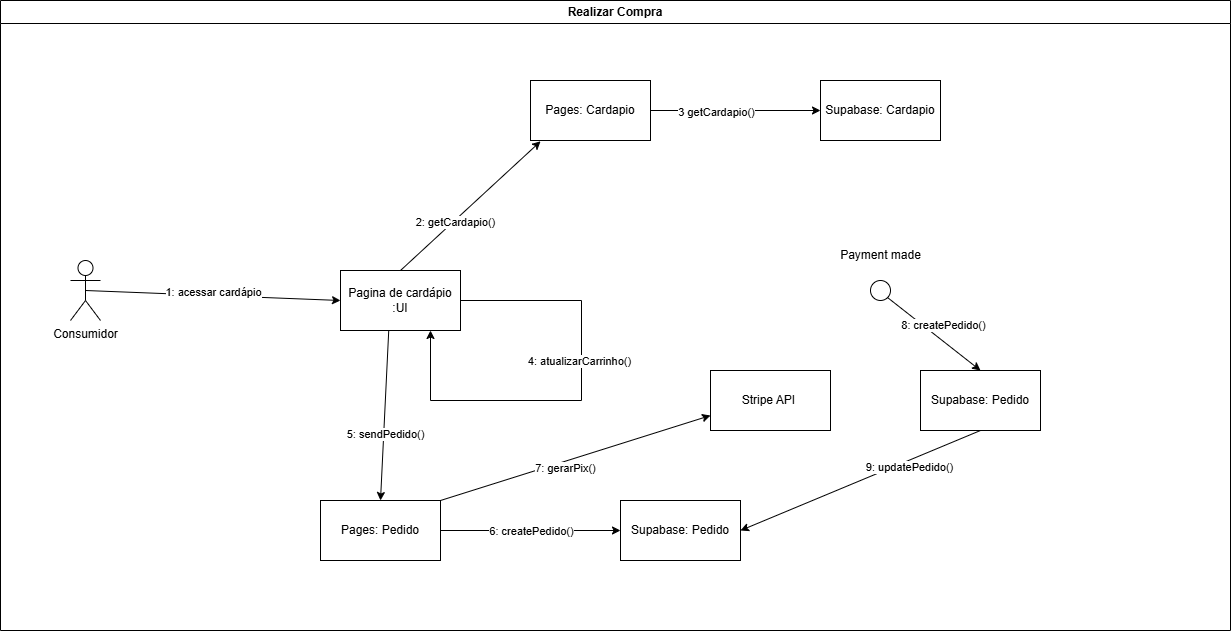

The diagram above was exported from draw.io. Its source (the exported page's mxGraphModel, read from the mxfile embedded in the PNG):
<mxGraphModel dx="2255" dy="777" grid="1" gridSize="10" guides="1" tooltips="1" connect="1" arrows="1" fold="1" page="1" pageScale="1" pageWidth="827" pageHeight="1169" math="0" shadow="0">
  <root>
    <mxCell id="0" />
    <mxCell id="1" parent="0" />
    <mxCell id="WYLUCqQG3yAHMhbKzzUw-1" value="Realizar Compra" style="swimlane;whiteSpace=wrap;html=1;" parent="1" vertex="1">
      <mxGeometry x="-610" y="70" width="1230" height="630" as="geometry" />
    </mxCell>
    <mxCell id="WYLUCqQG3yAHMhbKzzUw-2" value="Consumidor" style="shape=umlActor;verticalLabelPosition=bottom;verticalAlign=top;html=1;outlineConnect=0;" parent="WYLUCqQG3yAHMhbKzzUw-1" vertex="1">
      <mxGeometry x="70" y="260" width="30" height="60" as="geometry" />
    </mxCell>
    <mxCell id="WYLUCqQG3yAHMhbKzzUw-49" style="edgeStyle=orthogonalEdgeStyle;rounded=0;orthogonalLoop=1;jettySize=auto;html=1;entryX=0.75;entryY=1;entryDx=0;entryDy=0;" parent="WYLUCqQG3yAHMhbKzzUw-1" source="WYLUCqQG3yAHMhbKzzUw-3" target="WYLUCqQG3yAHMhbKzzUw-3" edge="1">
      <mxGeometry relative="1" as="geometry">
        <mxPoint x="580" y="400" as="targetPoint" />
        <Array as="points">
          <mxPoint x="581" y="300" />
          <mxPoint x="581" y="400" />
          <mxPoint x="430" y="400" />
        </Array>
      </mxGeometry>
    </mxCell>
    <mxCell id="WYLUCqQG3yAHMhbKzzUw-50" value="4: atualizarCarrinho()" style="edgeLabel;html=1;align=center;verticalAlign=middle;resizable=0;points=[];" parent="WYLUCqQG3yAHMhbKzzUw-49" connectable="0" vertex="1">
      <mxGeometry x="-0.364" y="-3" relative="1" as="geometry">
        <mxPoint y="40" as="offset" />
      </mxGeometry>
    </mxCell>
    <mxCell id="WYLUCqQG3yAHMhbKzzUw-3" value="Pagina de cardápio&lt;br&gt;:UI" style="rounded=0;whiteSpace=wrap;html=1;" parent="WYLUCqQG3yAHMhbKzzUw-1" vertex="1">
      <mxGeometry x="340" y="270" width="120" height="60" as="geometry" />
    </mxCell>
    <mxCell id="WYLUCqQG3yAHMhbKzzUw-4" value="Pages: Cardapio" style="rounded=0;whiteSpace=wrap;html=1;" parent="WYLUCqQG3yAHMhbKzzUw-1" vertex="1">
      <mxGeometry x="530" y="80" width="120" height="60" as="geometry" />
    </mxCell>
    <mxCell id="WYLUCqQG3yAHMhbKzzUw-10" value="" style="endArrow=classic;html=1;rounded=0;exitX=0.5;exitY=0.5;exitDx=0;exitDy=0;exitPerimeter=0;entryX=0;entryY=0.5;entryDx=0;entryDy=0;" parent="WYLUCqQG3yAHMhbKzzUw-1" source="WYLUCqQG3yAHMhbKzzUw-2" target="WYLUCqQG3yAHMhbKzzUw-3" edge="1">
      <mxGeometry width="50" height="50" relative="1" as="geometry">
        <mxPoint x="190" y="290" as="sourcePoint" />
        <mxPoint x="240" y="240" as="targetPoint" />
      </mxGeometry>
    </mxCell>
    <mxCell id="WYLUCqQG3yAHMhbKzzUw-35" value="1: acessar cardápio" style="edgeLabel;html=1;align=center;verticalAlign=middle;resizable=0;points=[];" parent="WYLUCqQG3yAHMhbKzzUw-10" connectable="0" vertex="1">
      <mxGeometry x="-0.0021" y="3" relative="1" as="geometry">
        <mxPoint as="offset" />
      </mxGeometry>
    </mxCell>
    <mxCell id="WYLUCqQG3yAHMhbKzzUw-21" value="" style="endArrow=classic;html=1;rounded=0;exitX=0.5;exitY=0;exitDx=0;exitDy=0;entryX=0.084;entryY=1.013;entryDx=0;entryDy=0;entryPerimeter=0;" parent="WYLUCqQG3yAHMhbKzzUw-1" source="WYLUCqQG3yAHMhbKzzUw-3" target="WYLUCqQG3yAHMhbKzzUw-4" edge="1">
      <mxGeometry width="50" height="50" relative="1" as="geometry">
        <mxPoint x="410" y="240" as="sourcePoint" />
        <mxPoint x="690" y="240" as="targetPoint" />
      </mxGeometry>
    </mxCell>
    <mxCell id="WYLUCqQG3yAHMhbKzzUw-36" value="2: getCardapio()" style="edgeLabel;html=1;align=center;verticalAlign=middle;resizable=0;points=[];" parent="WYLUCqQG3yAHMhbKzzUw-21" connectable="0" vertex="1">
      <mxGeometry x="-0.2337" y="-1" relative="1" as="geometry">
        <mxPoint as="offset" />
      </mxGeometry>
    </mxCell>
    <mxCell id="WYLUCqQG3yAHMhbKzzUw-46" value="Supabase: Cardapio" style="rounded=0;whiteSpace=wrap;html=1;" parent="WYLUCqQG3yAHMhbKzzUw-1" vertex="1">
      <mxGeometry x="820" y="80" width="120" height="60" as="geometry" />
    </mxCell>
    <mxCell id="WYLUCqQG3yAHMhbKzzUw-47" value="" style="endArrow=classic;html=1;rounded=0;exitX=1;exitY=0.5;exitDx=0;exitDy=0;entryX=0;entryY=0.5;entryDx=0;entryDy=0;" parent="WYLUCqQG3yAHMhbKzzUw-1" source="WYLUCqQG3yAHMhbKzzUw-4" target="WYLUCqQG3yAHMhbKzzUw-46" edge="1">
      <mxGeometry width="50" height="50" relative="1" as="geometry">
        <mxPoint x="700" y="339" as="sourcePoint" />
        <mxPoint x="840" y="210" as="targetPoint" />
      </mxGeometry>
    </mxCell>
    <mxCell id="WYLUCqQG3yAHMhbKzzUw-48" value="3 getCardapio()" style="edgeLabel;html=1;align=center;verticalAlign=middle;resizable=0;points=[];" parent="WYLUCqQG3yAHMhbKzzUw-47" connectable="0" vertex="1">
      <mxGeometry x="-0.2337" y="-1" relative="1" as="geometry">
        <mxPoint as="offset" />
      </mxGeometry>
    </mxCell>
    <mxCell id="WYLUCqQG3yAHMhbKzzUw-52" value="" style="endArrow=classic;html=1;rounded=0;exitX=0.402;exitY=1;exitDx=0;exitDy=0;exitPerimeter=0;entryX=0.5;entryY=0;entryDx=0;entryDy=0;" parent="WYLUCqQG3yAHMhbKzzUw-1" source="WYLUCqQG3yAHMhbKzzUw-3" target="WYLUCqQG3yAHMhbKzzUw-54" edge="1">
      <mxGeometry width="50" height="50" relative="1" as="geometry">
        <mxPoint x="460" y="569" as="sourcePoint" />
        <mxPoint x="380" y="490" as="targetPoint" />
      </mxGeometry>
    </mxCell>
    <mxCell id="WYLUCqQG3yAHMhbKzzUw-53" value="5: sendPedido()" style="edgeLabel;html=1;align=center;verticalAlign=middle;resizable=0;points=[];" parent="WYLUCqQG3yAHMhbKzzUw-52" connectable="0" vertex="1">
      <mxGeometry x="-0.2337" y="-1" relative="1" as="geometry">
        <mxPoint y="39" as="offset" />
      </mxGeometry>
    </mxCell>
    <mxCell id="WYLUCqQG3yAHMhbKzzUw-54" value="Pages: Pedido" style="rounded=0;whiteSpace=wrap;html=1;" parent="WYLUCqQG3yAHMhbKzzUw-1" vertex="1">
      <mxGeometry x="320" y="500" width="120" height="60" as="geometry" />
    </mxCell>
    <mxCell id="WYLUCqQG3yAHMhbKzzUw-55" value="Supabase: Pedido" style="rounded=0;whiteSpace=wrap;html=1;" parent="WYLUCqQG3yAHMhbKzzUw-1" vertex="1">
      <mxGeometry x="620" y="500" width="120" height="60" as="geometry" />
    </mxCell>
    <mxCell id="WYLUCqQG3yAHMhbKzzUw-56" value="" style="endArrow=classic;html=1;rounded=0;exitX=1;exitY=0.5;exitDx=0;exitDy=0;entryX=0;entryY=0.5;entryDx=0;entryDy=0;" parent="WYLUCqQG3yAHMhbKzzUw-1" source="WYLUCqQG3yAHMhbKzzUw-54" target="WYLUCqQG3yAHMhbKzzUw-55" edge="1">
      <mxGeometry width="50" height="50" relative="1" as="geometry">
        <mxPoint x="518" y="470" as="sourcePoint" />
        <mxPoint x="510" y="640" as="targetPoint" />
      </mxGeometry>
    </mxCell>
    <mxCell id="WYLUCqQG3yAHMhbKzzUw-57" value="6: createPedido()" style="edgeLabel;html=1;align=center;verticalAlign=middle;resizable=0;points=[];" parent="WYLUCqQG3yAHMhbKzzUw-56" connectable="0" vertex="1">
      <mxGeometry x="-0.2337" y="-1" relative="1" as="geometry">
        <mxPoint x="21" y="-1" as="offset" />
      </mxGeometry>
    </mxCell>
    <mxCell id="WYLUCqQG3yAHMhbKzzUw-58" value="" style="ellipse;whiteSpace=wrap;html=1;aspect=fixed;" parent="WYLUCqQG3yAHMhbKzzUw-1" vertex="1">
      <mxGeometry x="870" y="280" width="20" height="20" as="geometry" />
    </mxCell>
    <mxCell id="WYLUCqQG3yAHMhbKzzUw-59" value="Payment made" style="text;html=1;align=center;verticalAlign=middle;resizable=0;points=[];autosize=1;strokeColor=none;fillColor=none;" parent="WYLUCqQG3yAHMhbKzzUw-1" vertex="1">
      <mxGeometry x="830" y="240" width="100" height="30" as="geometry" />
    </mxCell>
    <mxCell id="WYLUCqQG3yAHMhbKzzUw-61" value="Supabase: Pedido" style="rounded=0;whiteSpace=wrap;html=1;" parent="WYLUCqQG3yAHMhbKzzUw-1" vertex="1">
      <mxGeometry x="920" y="370" width="120" height="60" as="geometry" />
    </mxCell>
    <mxCell id="WYLUCqQG3yAHMhbKzzUw-62" value="" style="endArrow=classic;html=1;rounded=0;exitX=1;exitY=1;exitDx=0;exitDy=0;entryX=0.5;entryY=0;entryDx=0;entryDy=0;" parent="WYLUCqQG3yAHMhbKzzUw-1" source="WYLUCqQG3yAHMhbKzzUw-58" target="WYLUCqQG3yAHMhbKzzUw-61" edge="1">
      <mxGeometry width="50" height="50" relative="1" as="geometry">
        <mxPoint x="870" y="320" as="sourcePoint" />
        <mxPoint x="1050" y="320" as="targetPoint" />
      </mxGeometry>
    </mxCell>
    <mxCell id="WYLUCqQG3yAHMhbKzzUw-63" value="8: createPedido()" style="edgeLabel;html=1;align=center;verticalAlign=middle;resizable=0;points=[];" parent="WYLUCqQG3yAHMhbKzzUw-62" connectable="0" vertex="1">
      <mxGeometry x="-0.2337" y="-1" relative="1" as="geometry">
        <mxPoint x="21" y="-1" as="offset" />
      </mxGeometry>
    </mxCell>
    <mxCell id="WYLUCqQG3yAHMhbKzzUw-64" value="Stripe API&amp;nbsp;" style="rounded=0;whiteSpace=wrap;html=1;" parent="WYLUCqQG3yAHMhbKzzUw-1" vertex="1">
      <mxGeometry x="710" y="370" width="120" height="60" as="geometry" />
    </mxCell>
    <mxCell id="WYLUCqQG3yAHMhbKzzUw-65" value="" style="endArrow=classic;html=1;rounded=0;exitX=1;exitY=0;exitDx=0;exitDy=0;entryX=0;entryY=0.75;entryDx=0;entryDy=0;" parent="WYLUCqQG3yAHMhbKzzUw-1" source="WYLUCqQG3yAHMhbKzzUw-54" target="WYLUCqQG3yAHMhbKzzUw-64" edge="1">
      <mxGeometry width="50" height="50" relative="1" as="geometry">
        <mxPoint x="460" y="480" as="sourcePoint" />
        <mxPoint x="640" y="480" as="targetPoint" />
      </mxGeometry>
    </mxCell>
    <mxCell id="WYLUCqQG3yAHMhbKzzUw-66" value="7: gerarPix()" style="edgeLabel;html=1;align=center;verticalAlign=middle;resizable=0;points=[];" parent="WYLUCqQG3yAHMhbKzzUw-65" connectable="0" vertex="1">
      <mxGeometry x="-0.2337" y="-1" relative="1" as="geometry">
        <mxPoint x="21" y="-1" as="offset" />
      </mxGeometry>
    </mxCell>
    <mxCell id="WYLUCqQG3yAHMhbKzzUw-67" value="" style="endArrow=classic;html=1;rounded=0;exitX=0.5;exitY=1;exitDx=0;exitDy=0;" parent="WYLUCqQG3yAHMhbKzzUw-1" source="WYLUCqQG3yAHMhbKzzUw-61" edge="1">
      <mxGeometry width="50" height="50" relative="1" as="geometry">
        <mxPoint x="933.5" y="460" as="sourcePoint" />
        <mxPoint x="740" y="530" as="targetPoint" />
      </mxGeometry>
    </mxCell>
    <mxCell id="WYLUCqQG3yAHMhbKzzUw-68" value="9: updatePedido()" style="edgeLabel;html=1;align=center;verticalAlign=middle;resizable=0;points=[];" parent="WYLUCqQG3yAHMhbKzzUw-67" connectable="0" vertex="1">
      <mxGeometry x="-0.2337" y="-1" relative="1" as="geometry">
        <mxPoint x="21" y="-1" as="offset" />
      </mxGeometry>
    </mxCell>
  </root>
</mxGraphModel>